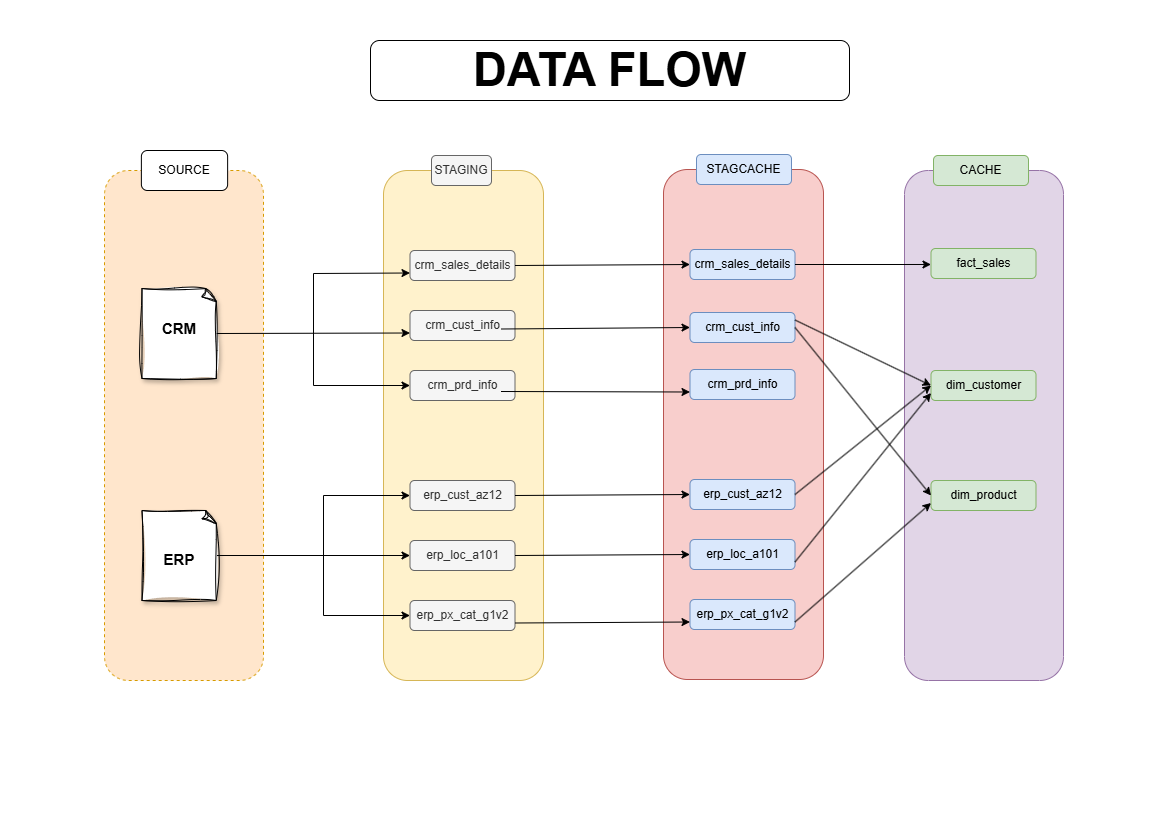

The diagram above was exported from draw.io. Its source (the exported page's mxGraphModel, read from the mxfile embedded in the PNG):
<mxGraphModel dx="1426" dy="841" grid="1" gridSize="10" guides="1" tooltips="1" connect="1" arrows="1" fold="1" page="1" pageScale="1" pageWidth="1169" pageHeight="827" math="0" shadow="0">
  <root>
    <mxCell id="0" />
    <mxCell id="1" parent="0" />
    <mxCell id="JkzdpiPVchF4SRhbAdFp-1" value="" style="rounded=1;whiteSpace=wrap;html=1;strokeColor=#d79b00;fillColor=#ffe6cc;dashed=1;" parent="1" vertex="1">
      <mxGeometry x="104" y="170" width="159" height="510" as="geometry" />
    </mxCell>
    <mxCell id="JkzdpiPVchF4SRhbAdFp-4" value="" style="whiteSpace=wrap;html=1;shape=mxgraph.basic.document;sketch=1;curveFitting=1;jiggle=2;shadow=1;" parent="1" vertex="1">
      <mxGeometry x="141.5" y="288" width="75" height="90" as="geometry" />
    </mxCell>
    <mxCell id="JkzdpiPVchF4SRhbAdFp-5" value="" style="whiteSpace=wrap;html=1;shape=mxgraph.basic.document;sketch=1;curveFitting=1;jiggle=2;shadow=1;" parent="1" vertex="1">
      <mxGeometry x="141.5" y="510" width="75" height="90" as="geometry" />
    </mxCell>
    <mxCell id="JkzdpiPVchF4SRhbAdFp-6" value="SOURCE" style="text;html=1;whiteSpace=wrap;strokeColor=default;fillColor=default;align=center;verticalAlign=middle;rounded=1;" parent="1" vertex="1">
      <mxGeometry x="140.88" y="150" width="86.25" height="40" as="geometry" />
    </mxCell>
    <mxCell id="JkzdpiPVchF4SRhbAdFp-7" value="&lt;b&gt;&lt;font style=&quot;font-size: 15px;&quot;&gt;CRM&lt;/font&gt;&lt;/b&gt;" style="text;html=1;whiteSpace=wrap;strokeColor=none;fillColor=none;align=center;verticalAlign=middle;rounded=0;" parent="1" vertex="1">
      <mxGeometry x="149" y="313" width="60" height="30" as="geometry" />
    </mxCell>
    <mxCell id="JkzdpiPVchF4SRhbAdFp-8" value="&lt;b&gt;&lt;font style=&quot;font-size: 15px;&quot;&gt;ERP&lt;/font&gt;&lt;/b&gt;" style="text;html=1;whiteSpace=wrap;strokeColor=none;fillColor=none;align=center;verticalAlign=middle;rounded=0;" parent="1" vertex="1">
      <mxGeometry x="148.5" y="544" width="60" height="30" as="geometry" />
    </mxCell>
    <mxCell id="JkzdpiPVchF4SRhbAdFp-9" value="" style="rounded=1;whiteSpace=wrap;html=1;strokeColor=#d6b656;fillColor=#fff2cc;glass=0;" parent="1" vertex="1">
      <mxGeometry x="383" y="170" width="160" height="510" as="geometry" />
    </mxCell>
    <mxCell id="GijOkR1M5eIbsbeJYknk-1" value="STAGING" style="text;html=1;whiteSpace=wrap;strokeColor=#666666;fillColor=#f5f5f5;align=center;verticalAlign=middle;rounded=1;fontColor=#333333;" parent="1" vertex="1">
      <mxGeometry x="431" y="155" width="60" height="30" as="geometry" />
    </mxCell>
    <mxCell id="GijOkR1M5eIbsbeJYknk-2" value="crm_sales_details" style="rounded=1;whiteSpace=wrap;html=1;fillColor=#f5f5f5;strokeColor=#666666;fontColor=#333333;" parent="1" vertex="1">
      <mxGeometry x="409.5" y="250" width="105" height="30" as="geometry" />
    </mxCell>
    <mxCell id="GijOkR1M5eIbsbeJYknk-3" value="crm_cust_info" style="rounded=1;whiteSpace=wrap;html=1;fillColor=#f5f5f5;strokeColor=#666666;fontColor=#333333;" parent="1" vertex="1">
      <mxGeometry x="409.5" y="310" width="105" height="30" as="geometry" />
    </mxCell>
    <mxCell id="GijOkR1M5eIbsbeJYknk-4" value="crm_prd_info" style="rounded=1;whiteSpace=wrap;html=1;fillColor=#f5f5f5;strokeColor=#666666;fontColor=#333333;" parent="1" vertex="1">
      <mxGeometry x="409.5" y="370" width="105" height="30" as="geometry" />
    </mxCell>
    <mxCell id="GijOkR1M5eIbsbeJYknk-5" value="erp_cust_az12" style="rounded=1;whiteSpace=wrap;html=1;fillColor=#f5f5f5;strokeColor=#666666;fontColor=#333333;" parent="1" vertex="1">
      <mxGeometry x="409.5" y="480" width="105" height="30" as="geometry" />
    </mxCell>
    <mxCell id="GijOkR1M5eIbsbeJYknk-6" value="erp_loc_a101" style="rounded=1;whiteSpace=wrap;html=1;fillColor=#f5f5f5;strokeColor=#666666;fontColor=#333333;" parent="1" vertex="1">
      <mxGeometry x="409.5" y="540" width="105" height="30" as="geometry" />
    </mxCell>
    <mxCell id="GijOkR1M5eIbsbeJYknk-7" value="erp_px_cat_g1v2" style="rounded=1;whiteSpace=wrap;html=1;fillColor=#f5f5f5;strokeColor=#666666;fontColor=#333333;" parent="1" vertex="1">
      <mxGeometry x="409.5" y="600" width="105" height="30" as="geometry" />
    </mxCell>
    <mxCell id="GijOkR1M5eIbsbeJYknk-8" value="" style="endArrow=classic;html=1;rounded=0;entryX=0;entryY=0.75;entryDx=0;entryDy=0;exitX=1;exitY=0.5;exitDx=0;exitDy=0;exitPerimeter=0;" parent="1" target="GijOkR1M5eIbsbeJYknk-3" edge="1" source="JkzdpiPVchF4SRhbAdFp-4">
      <mxGeometry width="50" height="50" relative="1" as="geometry">
        <mxPoint x="246" y="333" as="sourcePoint" />
        <mxPoint x="813" y="410" as="targetPoint" />
      </mxGeometry>
    </mxCell>
    <mxCell id="GijOkR1M5eIbsbeJYknk-9" value="" style="endArrow=classic;html=1;rounded=0;entryX=0;entryY=0.75;entryDx=0;entryDy=0;" parent="1" target="GijOkR1M5eIbsbeJYknk-2" edge="1">
      <mxGeometry width="50" height="50" relative="1" as="geometry">
        <mxPoint x="313" y="340" as="sourcePoint" />
        <mxPoint x="813" y="410" as="targetPoint" />
        <Array as="points">
          <mxPoint x="313" y="273" />
        </Array>
      </mxGeometry>
    </mxCell>
    <mxCell id="GijOkR1M5eIbsbeJYknk-12" value="" style="endArrow=classic;html=1;rounded=0;entryX=0;entryY=0.5;entryDx=0;entryDy=0;" parent="1" target="GijOkR1M5eIbsbeJYknk-4" edge="1">
      <mxGeometry width="50" height="50" relative="1" as="geometry">
        <mxPoint x="313" y="330" as="sourcePoint" />
        <mxPoint x="813" y="410" as="targetPoint" />
        <Array as="points">
          <mxPoint x="313" y="385" />
        </Array>
      </mxGeometry>
    </mxCell>
    <mxCell id="GijOkR1M5eIbsbeJYknk-14" value="" style="endArrow=classic;html=1;rounded=0;exitX=1;exitY=0.5;exitDx=0;exitDy=0;exitPerimeter=0;entryX=0;entryY=0.5;entryDx=0;entryDy=0;" parent="1" source="JkzdpiPVchF4SRhbAdFp-5" target="GijOkR1M5eIbsbeJYknk-6" edge="1">
      <mxGeometry width="50" height="50" relative="1" as="geometry">
        <mxPoint x="763" y="460" as="sourcePoint" />
        <mxPoint x="813" y="410" as="targetPoint" />
      </mxGeometry>
    </mxCell>
    <mxCell id="GijOkR1M5eIbsbeJYknk-15" value="" style="endArrow=classic;html=1;rounded=0;entryX=0;entryY=0.5;entryDx=0;entryDy=0;" parent="1" target="GijOkR1M5eIbsbeJYknk-5" edge="1">
      <mxGeometry width="50" height="50" relative="1" as="geometry">
        <mxPoint x="323" y="560" as="sourcePoint" />
        <mxPoint x="813" y="410" as="targetPoint" />
        <Array as="points">
          <mxPoint x="323" y="495" />
        </Array>
      </mxGeometry>
    </mxCell>
    <mxCell id="GijOkR1M5eIbsbeJYknk-16" value="" style="endArrow=classic;html=1;rounded=0;entryX=0;entryY=0.5;entryDx=0;entryDy=0;" parent="1" target="GijOkR1M5eIbsbeJYknk-7" edge="1">
      <mxGeometry width="50" height="50" relative="1" as="geometry">
        <mxPoint x="323" y="550" as="sourcePoint" />
        <mxPoint x="813" y="410" as="targetPoint" />
        <Array as="points">
          <mxPoint x="323" y="615" />
        </Array>
      </mxGeometry>
    </mxCell>
    <mxCell id="GijOkR1M5eIbsbeJYknk-17" value="" style="rounded=1;whiteSpace=wrap;html=1;strokeColor=#b85450;fillColor=#f8cecc;" parent="1" vertex="1">
      <mxGeometry x="663" y="169" width="160" height="510" as="geometry" />
    </mxCell>
    <mxCell id="GijOkR1M5eIbsbeJYknk-18" value="STAGCACHE" style="text;html=1;whiteSpace=wrap;strokeColor=#6c8ebf;fillColor=#dae8fc;align=center;verticalAlign=middle;rounded=1;" parent="1" vertex="1">
      <mxGeometry x="696" y="154" width="95" height="30" as="geometry" />
    </mxCell>
    <mxCell id="GijOkR1M5eIbsbeJYknk-19" value="crm_sales_details" style="rounded=1;whiteSpace=wrap;html=1;fillColor=#dae8fc;strokeColor=#6c8ebf;" parent="1" vertex="1">
      <mxGeometry x="689.5" y="249" width="105" height="30" as="geometry" />
    </mxCell>
    <mxCell id="GijOkR1M5eIbsbeJYknk-20" value="crm_cust_info" style="rounded=1;whiteSpace=wrap;html=1;fillColor=#dae8fc;strokeColor=#6c8ebf;" parent="1" vertex="1">
      <mxGeometry x="689.5" y="312" width="105" height="30" as="geometry" />
    </mxCell>
    <mxCell id="GijOkR1M5eIbsbeJYknk-21" value="crm_prd_info" style="rounded=1;whiteSpace=wrap;html=1;fillColor=#dae8fc;strokeColor=#6c8ebf;" parent="1" vertex="1">
      <mxGeometry x="689.5" y="369" width="105" height="30" as="geometry" />
    </mxCell>
    <mxCell id="GijOkR1M5eIbsbeJYknk-22" value="erp_cust_az12" style="rounded=1;whiteSpace=wrap;html=1;fillColor=#dae8fc;strokeColor=#6c8ebf;" parent="1" vertex="1">
      <mxGeometry x="689.5" y="479" width="105" height="30" as="geometry" />
    </mxCell>
    <mxCell id="GijOkR1M5eIbsbeJYknk-23" value="erp_loc_a101" style="rounded=1;whiteSpace=wrap;html=1;fillColor=#dae8fc;strokeColor=#6c8ebf;" parent="1" vertex="1">
      <mxGeometry x="689.5" y="539" width="105" height="30" as="geometry" />
    </mxCell>
    <mxCell id="GijOkR1M5eIbsbeJYknk-24" value="erp_px_cat_g1v2" style="rounded=1;whiteSpace=wrap;html=1;fillColor=#dae8fc;strokeColor=#6c8ebf;" parent="1" vertex="1">
      <mxGeometry x="689.5" y="599" width="105" height="30" as="geometry" />
    </mxCell>
    <mxCell id="GijOkR1M5eIbsbeJYknk-30" value="" style="endArrow=classic;html=1;rounded=0;exitX=1;exitY=0.5;exitDx=0;exitDy=0;entryX=0;entryY=0.5;entryDx=0;entryDy=0;" parent="1" source="GijOkR1M5eIbsbeJYknk-2" target="GijOkR1M5eIbsbeJYknk-19" edge="1">
      <mxGeometry width="50" height="50" relative="1" as="geometry">
        <mxPoint x="763" y="460" as="sourcePoint" />
        <mxPoint x="813" y="410" as="targetPoint" />
      </mxGeometry>
    </mxCell>
    <mxCell id="GijOkR1M5eIbsbeJYknk-31" value="" style="endArrow=classic;html=1;rounded=0;exitX=1;exitY=0.5;exitDx=0;exitDy=0;entryX=0;entryY=0.5;entryDx=0;entryDy=0;" parent="1" edge="1" target="GijOkR1M5eIbsbeJYknk-20">
      <mxGeometry width="50" height="50" relative="1" as="geometry">
        <mxPoint x="501" y="328.5" as="sourcePoint" />
        <mxPoint x="666" y="327.5" as="targetPoint" />
      </mxGeometry>
    </mxCell>
    <mxCell id="GijOkR1M5eIbsbeJYknk-32" value="" style="endArrow=classic;html=1;rounded=0;exitX=1;exitY=0.5;exitDx=0;exitDy=0;entryX=0;entryY=0.75;entryDx=0;entryDy=0;" parent="1" edge="1" target="GijOkR1M5eIbsbeJYknk-21">
      <mxGeometry width="50" height="50" relative="1" as="geometry">
        <mxPoint x="500.5" y="391" as="sourcePoint" />
        <mxPoint x="665.5" y="390" as="targetPoint" />
      </mxGeometry>
    </mxCell>
    <mxCell id="GijOkR1M5eIbsbeJYknk-33" value="" style="endArrow=classic;html=1;rounded=0;exitX=1;exitY=0.5;exitDx=0;exitDy=0;entryX=0;entryY=0.5;entryDx=0;entryDy=0;" parent="1" edge="1" target="GijOkR1M5eIbsbeJYknk-22" source="GijOkR1M5eIbsbeJYknk-5">
      <mxGeometry width="50" height="50" relative="1" as="geometry">
        <mxPoint x="507" y="495.5" as="sourcePoint" />
        <mxPoint x="672" y="494.5" as="targetPoint" />
      </mxGeometry>
    </mxCell>
    <mxCell id="GijOkR1M5eIbsbeJYknk-34" value="" style="endArrow=classic;html=1;rounded=0;exitX=1;exitY=0.5;exitDx=0;exitDy=0;entryX=0;entryY=0.5;entryDx=0;entryDy=0;" parent="1" edge="1" target="GijOkR1M5eIbsbeJYknk-23" source="GijOkR1M5eIbsbeJYknk-6">
      <mxGeometry width="50" height="50" relative="1" as="geometry">
        <mxPoint x="500.5" y="555.5" as="sourcePoint" />
        <mxPoint x="665.5" y="554.5" as="targetPoint" />
      </mxGeometry>
    </mxCell>
    <mxCell id="GijOkR1M5eIbsbeJYknk-35" value="" style="endArrow=classic;html=1;rounded=0;entryX=0;entryY=0.75;entryDx=0;entryDy=0;exitX=1;exitY=0.75;exitDx=0;exitDy=0;" parent="1" edge="1" target="GijOkR1M5eIbsbeJYknk-24" source="GijOkR1M5eIbsbeJYknk-7">
      <mxGeometry width="50" height="50" relative="1" as="geometry">
        <mxPoint x="513" y="620" as="sourcePoint" />
        <mxPoint x="665.5" y="620" as="targetPoint" />
      </mxGeometry>
    </mxCell>
    <mxCell id="gq4HE7bRd63VSDbaEwU7-1" value="" style="rounded=1;whiteSpace=wrap;html=1;strokeColor=#9673a6;fillColor=#e1d5e7;" vertex="1" parent="1">
      <mxGeometry x="904" y="170" width="159" height="510" as="geometry" />
    </mxCell>
    <mxCell id="gq4HE7bRd63VSDbaEwU7-2" value="CACHE" style="text;html=1;whiteSpace=wrap;strokeColor=#82b366;fillColor=#d5e8d4;align=center;verticalAlign=middle;rounded=1;" vertex="1" parent="1">
      <mxGeometry x="933" y="155" width="95" height="30" as="geometry" />
    </mxCell>
    <mxCell id="gq4HE7bRd63VSDbaEwU7-3" value="fact_sales" style="rounded=1;whiteSpace=wrap;html=1;fillColor=#d5e8d4;strokeColor=#82b366;" vertex="1" parent="1">
      <mxGeometry x="930.5" y="248" width="105" height="30" as="geometry" />
    </mxCell>
    <mxCell id="gq4HE7bRd63VSDbaEwU7-5" value="dim_customer" style="rounded=1;whiteSpace=wrap;html=1;fillColor=#d5e8d4;strokeColor=#82b366;" vertex="1" parent="1">
      <mxGeometry x="930.5" y="370" width="105" height="30" as="geometry" />
    </mxCell>
    <mxCell id="gq4HE7bRd63VSDbaEwU7-6" value="dim_product" style="rounded=1;whiteSpace=wrap;html=1;fillColor=#d5e8d4;strokeColor=#82b366;" vertex="1" parent="1">
      <mxGeometry x="930.5" y="480" width="105" height="30" as="geometry" />
    </mxCell>
    <mxCell id="gq4HE7bRd63VSDbaEwU7-9" value="" style="endArrow=classic;html=1;rounded=0;exitX=1;exitY=0.5;exitDx=0;exitDy=0;entryX=0;entryY=0.533;entryDx=0;entryDy=0;entryPerimeter=0;" edge="1" parent="1" source="GijOkR1M5eIbsbeJYknk-19" target="gq4HE7bRd63VSDbaEwU7-3">
      <mxGeometry width="50" height="50" relative="1" as="geometry">
        <mxPoint x="771" y="266" as="sourcePoint" />
        <mxPoint x="936" y="265" as="targetPoint" />
      </mxGeometry>
    </mxCell>
    <mxCell id="gq4HE7bRd63VSDbaEwU7-10" value="" style="endArrow=classic;html=1;rounded=0;exitX=1;exitY=0.25;exitDx=0;exitDy=0;entryX=0;entryY=0.5;entryDx=0;entryDy=0;" edge="1" parent="1" source="GijOkR1M5eIbsbeJYknk-20" target="gq4HE7bRd63VSDbaEwU7-5">
      <mxGeometry width="50" height="50" relative="1" as="geometry">
        <mxPoint x="770.5" y="328.5" as="sourcePoint" />
        <mxPoint x="935.5" y="327.5" as="targetPoint" />
      </mxGeometry>
    </mxCell>
    <mxCell id="gq4HE7bRd63VSDbaEwU7-11" value="" style="endArrow=classic;html=1;rounded=0;entryX=0;entryY=0.5;entryDx=0;entryDy=0;exitX=1;exitY=0.5;exitDx=0;exitDy=0;" edge="1" parent="1" source="GijOkR1M5eIbsbeJYknk-20" target="gq4HE7bRd63VSDbaEwU7-6">
      <mxGeometry width="50" height="50" relative="1" as="geometry">
        <mxPoint x="803" y="400" as="sourcePoint" />
        <mxPoint x="988.5" y="456.5" as="targetPoint" />
      </mxGeometry>
    </mxCell>
    <mxCell id="gq4HE7bRd63VSDbaEwU7-12" value="" style="endArrow=classic;html=1;rounded=0;entryX=0;entryY=0.5;entryDx=0;entryDy=0;exitX=1;exitY=0.5;exitDx=0;exitDy=0;" edge="1" parent="1" source="GijOkR1M5eIbsbeJYknk-22" target="gq4HE7bRd63VSDbaEwU7-5">
      <mxGeometry width="50" height="50" relative="1" as="geometry">
        <mxPoint x="763" y="430" as="sourcePoint" />
        <mxPoint x="948.5" y="486.5" as="targetPoint" />
      </mxGeometry>
    </mxCell>
    <mxCell id="gq4HE7bRd63VSDbaEwU7-13" value="" style="endArrow=classic;html=1;rounded=0;exitX=1;exitY=0.75;exitDx=0;exitDy=0;entryX=0;entryY=0.75;entryDx=0;entryDy=0;" edge="1" parent="1" source="GijOkR1M5eIbsbeJYknk-23" target="gq4HE7bRd63VSDbaEwU7-5">
      <mxGeometry width="50" height="50" relative="1" as="geometry">
        <mxPoint x="771" y="559" as="sourcePoint" />
        <mxPoint x="953" y="390" as="targetPoint" />
      </mxGeometry>
    </mxCell>
    <mxCell id="gq4HE7bRd63VSDbaEwU7-14" value="" style="endArrow=classic;html=1;rounded=0;exitX=1;exitY=0.75;exitDx=0;exitDy=0;entryX=0;entryY=0.75;entryDx=0;entryDy=0;" edge="1" parent="1" source="GijOkR1M5eIbsbeJYknk-24" target="gq4HE7bRd63VSDbaEwU7-6">
      <mxGeometry width="50" height="50" relative="1" as="geometry">
        <mxPoint x="770.5" y="616.5" as="sourcePoint" />
        <mxPoint x="955.5" y="450.5" as="targetPoint" />
      </mxGeometry>
    </mxCell>
    <mxCell id="gq4HE7bRd63VSDbaEwU7-17" value="&lt;font style=&quot;font-size: 47px;&quot;&gt;&lt;b&gt;DATA FLOW&lt;/b&gt;&lt;/font&gt;" style="rounded=1;whiteSpace=wrap;html=1;gradientColor=none;" vertex="1" parent="1">
      <mxGeometry x="370" y="40" width="479" height="60" as="geometry" />
    </mxCell>
  </root>
</mxGraphModel>